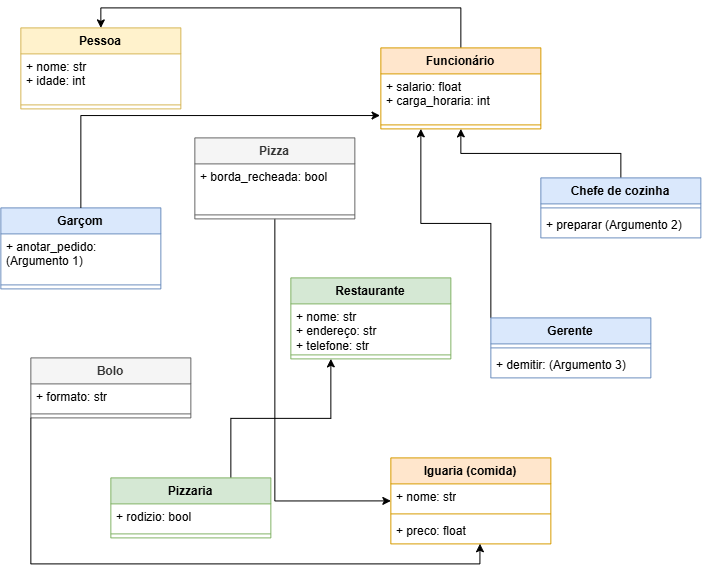

The diagram above was exported from draw.io. Its source (the exported page's mxGraphModel, read from the mxfile embedded in the PNG):
<mxGraphModel dx="1002" dy="1760" grid="1" gridSize="10" guides="1" tooltips="1" connect="1" arrows="1" fold="1" page="1" pageScale="1" pageWidth="827" pageHeight="1169" math="0" shadow="0">
  <root>
    <mxCell id="0" />
    <mxCell id="1" parent="0" />
    <mxCell id="NorQRheHMm_X00cTdX8P-1" parent="1" style="swimlane;fontStyle=1;align=center;verticalAlign=top;childLayout=stackLayout;horizontal=1;startSize=26;horizontalStack=0;resizeParent=1;resizeParentMax=0;resizeLast=0;collapsible=1;marginBottom=0;whiteSpace=wrap;html=1;fillColor=#fff2cc;strokeColor=#d6b656;" value="Pessoa" vertex="1">
      <mxGeometry height="81" width="160" x="80" y="-1090" as="geometry" />
    </mxCell>
    <mxCell id="NorQRheHMm_X00cTdX8P-2" parent="NorQRheHMm_X00cTdX8P-1" style="text;strokeColor=none;fillColor=none;align=left;verticalAlign=top;spacingLeft=4;spacingRight=4;overflow=hidden;rotatable=0;points=[[0,0.5],[1,0.5]];portConstraint=eastwest;whiteSpace=wrap;html=1;" value="+ nome: str&amp;nbsp;&lt;div&gt;+ idade: int&lt;/div&gt;" vertex="1">
      <mxGeometry height="47" width="160" y="26" as="geometry" />
    </mxCell>
    <mxCell id="NorQRheHMm_X00cTdX8P-3" parent="NorQRheHMm_X00cTdX8P-1" style="line;strokeWidth=1;fillColor=none;align=left;verticalAlign=middle;spacingTop=-1;spacingLeft=3;spacingRight=3;rotatable=0;labelPosition=right;points=[];portConstraint=eastwest;strokeColor=inherit;" value="" vertex="1">
      <mxGeometry height="8" width="160" y="73" as="geometry" />
    </mxCell>
    <mxCell id="NorQRheHMm_X00cTdX8P-46" edge="1" parent="1" source="NorQRheHMm_X00cTdX8P-9" style="edgeStyle=orthogonalEdgeStyle;rounded=0;orthogonalLoop=1;jettySize=auto;html=1;exitX=0.5;exitY=0;exitDx=0;exitDy=0;entryX=0.5;entryY=0;entryDx=0;entryDy=0;" target="NorQRheHMm_X00cTdX8P-1">
      <mxGeometry relative="1" as="geometry" />
    </mxCell>
    <mxCell id="NorQRheHMm_X00cTdX8P-9" parent="1" style="swimlane;fontStyle=1;align=center;verticalAlign=top;childLayout=stackLayout;horizontal=1;startSize=26;horizontalStack=0;resizeParent=1;resizeParentMax=0;resizeLast=0;collapsible=1;marginBottom=0;whiteSpace=wrap;html=1;fillColor=#ffe6cc;strokeColor=#d79b00;" value="Funcionário" vertex="1">
      <mxGeometry height="81" width="160" x="440" y="-1070" as="geometry" />
    </mxCell>
    <mxCell id="NorQRheHMm_X00cTdX8P-10" parent="NorQRheHMm_X00cTdX8P-9" style="text;strokeColor=none;fillColor=none;align=left;verticalAlign=top;spacingLeft=4;spacingRight=4;overflow=hidden;rotatable=0;points=[[0,0.5],[1,0.5]];portConstraint=eastwest;whiteSpace=wrap;html=1;" value="+ salario: float&amp;nbsp;&lt;div&gt;+ carga_horaria: int&lt;/div&gt;" vertex="1">
      <mxGeometry height="47" width="160" y="26" as="geometry" />
    </mxCell>
    <mxCell id="NorQRheHMm_X00cTdX8P-11" parent="NorQRheHMm_X00cTdX8P-9" style="line;strokeWidth=1;fillColor=none;align=left;verticalAlign=middle;spacingTop=-1;spacingLeft=3;spacingRight=3;rotatable=0;labelPosition=right;points=[];portConstraint=eastwest;strokeColor=inherit;" value="" vertex="1">
      <mxGeometry height="8" width="160" y="73" as="geometry" />
    </mxCell>
    <mxCell id="NorQRheHMm_X00cTdX8P-54" edge="1" parent="1" source="NorQRheHMm_X00cTdX8P-12" style="edgeStyle=orthogonalEdgeStyle;rounded=0;orthogonalLoop=1;jettySize=auto;html=1;exitX=0.5;exitY=1;exitDx=0;exitDy=0;entryX=0;entryY=0.5;entryDx=0;entryDy=0;" target="NorQRheHMm_X00cTdX8P-32">
      <mxGeometry relative="1" as="geometry" />
    </mxCell>
    <mxCell id="NorQRheHMm_X00cTdX8P-12" parent="1" style="swimlane;fontStyle=1;align=center;verticalAlign=top;childLayout=stackLayout;horizontal=1;startSize=26;horizontalStack=0;resizeParent=1;resizeParentMax=0;resizeLast=0;collapsible=1;marginBottom=0;whiteSpace=wrap;html=1;fillColor=#f5f5f5;fontColor=#333333;strokeColor=#666666;" value="Pizza" vertex="1">
      <mxGeometry height="81" width="160" x="254" y="-980" as="geometry" />
    </mxCell>
    <mxCell id="NorQRheHMm_X00cTdX8P-13" parent="NorQRheHMm_X00cTdX8P-12" style="text;strokeColor=none;fillColor=none;align=left;verticalAlign=top;spacingLeft=4;spacingRight=4;overflow=hidden;rotatable=0;points=[[0,0.5],[1,0.5]];portConstraint=eastwest;whiteSpace=wrap;html=1;" value="+ borda_recheada: bool" vertex="1">
      <mxGeometry height="47" width="160" y="26" as="geometry" />
    </mxCell>
    <mxCell id="NorQRheHMm_X00cTdX8P-14" parent="NorQRheHMm_X00cTdX8P-12" style="line;strokeWidth=1;fillColor=none;align=left;verticalAlign=middle;spacingTop=-1;spacingLeft=3;spacingRight=3;rotatable=0;labelPosition=right;points=[];portConstraint=eastwest;strokeColor=inherit;" value="" vertex="1">
      <mxGeometry height="8" width="160" y="73" as="geometry" />
    </mxCell>
    <mxCell id="NorQRheHMm_X00cTdX8P-49" edge="1" parent="1" source="NorQRheHMm_X00cTdX8P-16" style="edgeStyle=orthogonalEdgeStyle;rounded=0;orthogonalLoop=1;jettySize=auto;html=1;exitX=0.5;exitY=0;exitDx=0;exitDy=0;entryX=0.5;entryY=1;entryDx=0;entryDy=0;" target="NorQRheHMm_X00cTdX8P-9">
      <mxGeometry relative="1" as="geometry" />
    </mxCell>
    <mxCell id="NorQRheHMm_X00cTdX8P-16" parent="1" style="swimlane;fontStyle=1;align=center;verticalAlign=top;childLayout=stackLayout;horizontal=1;startSize=26;horizontalStack=0;resizeParent=1;resizeParentMax=0;resizeLast=0;collapsible=1;marginBottom=0;whiteSpace=wrap;html=1;fillColor=#dae8fc;strokeColor=#6c8ebf;" value="Chefe de cozinha" vertex="1">
      <mxGeometry height="60" width="160" x="600" y="-940" as="geometry" />
    </mxCell>
    <mxCell id="NorQRheHMm_X00cTdX8P-18" parent="NorQRheHMm_X00cTdX8P-16" style="line;strokeWidth=1;fillColor=none;align=left;verticalAlign=middle;spacingTop=-1;spacingLeft=3;spacingRight=3;rotatable=0;labelPosition=right;points=[];portConstraint=eastwest;strokeColor=inherit;" value="" vertex="1">
      <mxGeometry height="8" width="160" y="26" as="geometry" />
    </mxCell>
    <mxCell id="NorQRheHMm_X00cTdX8P-19" parent="NorQRheHMm_X00cTdX8P-16" style="text;strokeColor=none;fillColor=none;align=left;verticalAlign=top;spacingLeft=4;spacingRight=4;overflow=hidden;rotatable=0;points=[[0,0.5],[1,0.5]];portConstraint=eastwest;whiteSpace=wrap;html=1;" value="+ preparar (Argumento 2)" vertex="1">
      <mxGeometry height="26" width="160" y="34" as="geometry" />
    </mxCell>
    <mxCell id="NorQRheHMm_X00cTdX8P-50" edge="1" parent="1" source="NorQRheHMm_X00cTdX8P-20" style="edgeStyle=orthogonalEdgeStyle;rounded=0;orthogonalLoop=1;jettySize=auto;html=1;exitX=0;exitY=0;exitDx=0;exitDy=0;entryX=0.25;entryY=1;entryDx=0;entryDy=0;" target="NorQRheHMm_X00cTdX8P-9">
      <mxGeometry relative="1" as="geometry" />
    </mxCell>
    <mxCell id="NorQRheHMm_X00cTdX8P-20" parent="1" style="swimlane;fontStyle=1;align=center;verticalAlign=top;childLayout=stackLayout;horizontal=1;startSize=26;horizontalStack=0;resizeParent=1;resizeParentMax=0;resizeLast=0;collapsible=1;marginBottom=0;whiteSpace=wrap;html=1;fillColor=#dae8fc;strokeColor=#6c8ebf;" value="Gerente" vertex="1">
      <mxGeometry height="60" width="160" x="550" y="-800" as="geometry" />
    </mxCell>
    <mxCell id="NorQRheHMm_X00cTdX8P-22" parent="NorQRheHMm_X00cTdX8P-20" style="line;strokeWidth=1;fillColor=none;align=left;verticalAlign=middle;spacingTop=-1;spacingLeft=3;spacingRight=3;rotatable=0;labelPosition=right;points=[];portConstraint=eastwest;strokeColor=inherit;" value="" vertex="1">
      <mxGeometry height="8" width="160" y="26" as="geometry" />
    </mxCell>
    <mxCell id="NorQRheHMm_X00cTdX8P-23" parent="NorQRheHMm_X00cTdX8P-20" style="text;strokeColor=none;fillColor=none;align=left;verticalAlign=top;spacingLeft=4;spacingRight=4;overflow=hidden;rotatable=0;points=[[0,0.5],[1,0.5]];portConstraint=eastwest;whiteSpace=wrap;html=1;" value="+ demitir: (Argumento 3)" vertex="1">
      <mxGeometry height="26" width="160" y="34" as="geometry" />
    </mxCell>
    <mxCell id="NorQRheHMm_X00cTdX8P-24" parent="1" style="swimlane;fontStyle=1;align=center;verticalAlign=top;childLayout=stackLayout;horizontal=1;startSize=26;horizontalStack=0;resizeParent=1;resizeParentMax=0;resizeLast=0;collapsible=1;marginBottom=0;whiteSpace=wrap;html=1;fillColor=#d5e8d4;strokeColor=#82b366;" value="Restaurante" vertex="1">
      <mxGeometry height="81" width="160" x="350" y="-840" as="geometry" />
    </mxCell>
    <mxCell id="NorQRheHMm_X00cTdX8P-25" parent="NorQRheHMm_X00cTdX8P-24" style="text;strokeColor=none;fillColor=none;align=left;verticalAlign=top;spacingLeft=4;spacingRight=4;overflow=hidden;rotatable=0;points=[[0,0.5],[1,0.5]];portConstraint=eastwest;whiteSpace=wrap;html=1;" value="+ nome: str&lt;div&gt;+ endereço: str&amp;nbsp;&lt;/div&gt;&lt;div&gt;+ telefone: str&lt;/div&gt;" vertex="1">
      <mxGeometry height="47" width="160" y="26" as="geometry" />
    </mxCell>
    <mxCell id="NorQRheHMm_X00cTdX8P-26" parent="NorQRheHMm_X00cTdX8P-24" style="line;strokeWidth=1;fillColor=none;align=left;verticalAlign=middle;spacingTop=-1;spacingLeft=3;spacingRight=3;rotatable=0;labelPosition=right;points=[];portConstraint=eastwest;strokeColor=inherit;" value="" vertex="1">
      <mxGeometry height="8" width="160" y="73" as="geometry" />
    </mxCell>
    <mxCell id="NorQRheHMm_X00cTdX8P-28" parent="1" style="swimlane;fontStyle=1;align=center;verticalAlign=top;childLayout=stackLayout;horizontal=1;startSize=26;horizontalStack=0;resizeParent=1;resizeParentMax=0;resizeLast=0;collapsible=1;marginBottom=0;whiteSpace=wrap;html=1;fillColor=#dae8fc;strokeColor=#6c8ebf;" value="Garçom" vertex="1">
      <mxGeometry height="81" width="160" x="60" y="-910" as="geometry" />
    </mxCell>
    <mxCell id="NorQRheHMm_X00cTdX8P-29" parent="NorQRheHMm_X00cTdX8P-28" style="text;strokeColor=none;fillColor=none;align=left;verticalAlign=top;spacingLeft=4;spacingRight=4;overflow=hidden;rotatable=0;points=[[0,0.5],[1,0.5]];portConstraint=eastwest;whiteSpace=wrap;html=1;" value="+ anotar_pedido: (Argumento 1)" vertex="1">
      <mxGeometry height="47" width="160" y="26" as="geometry" />
    </mxCell>
    <mxCell id="NorQRheHMm_X00cTdX8P-30" parent="NorQRheHMm_X00cTdX8P-28" style="line;strokeWidth=1;fillColor=none;align=left;verticalAlign=middle;spacingTop=-1;spacingLeft=3;spacingRight=3;rotatable=0;labelPosition=right;points=[];portConstraint=eastwest;strokeColor=inherit;" value="" vertex="1">
      <mxGeometry height="8" width="160" y="73" as="geometry" />
    </mxCell>
    <mxCell id="NorQRheHMm_X00cTdX8P-32" parent="1" style="swimlane;fontStyle=1;align=center;verticalAlign=top;childLayout=stackLayout;horizontal=1;startSize=26;horizontalStack=0;resizeParent=1;resizeParentMax=0;resizeLast=0;collapsible=1;marginBottom=0;whiteSpace=wrap;html=1;fillColor=#ffe6cc;strokeColor=#d79b00;" value="Iguaria (comida)" vertex="1">
      <mxGeometry height="86" width="160" x="450" y="-660" as="geometry" />
    </mxCell>
    <mxCell id="NorQRheHMm_X00cTdX8P-33" parent="NorQRheHMm_X00cTdX8P-32" style="text;strokeColor=none;fillColor=none;align=left;verticalAlign=top;spacingLeft=4;spacingRight=4;overflow=hidden;rotatable=0;points=[[0,0.5],[1,0.5]];portConstraint=eastwest;whiteSpace=wrap;html=1;" value="+ nome: str" vertex="1">
      <mxGeometry height="26" width="160" y="26" as="geometry" />
    </mxCell>
    <mxCell id="NorQRheHMm_X00cTdX8P-34" parent="NorQRheHMm_X00cTdX8P-32" style="line;strokeWidth=1;fillColor=none;align=left;verticalAlign=middle;spacingTop=-1;spacingLeft=3;spacingRight=3;rotatable=0;labelPosition=right;points=[];portConstraint=eastwest;strokeColor=inherit;" value="" vertex="1">
      <mxGeometry height="8" width="160" y="52" as="geometry" />
    </mxCell>
    <mxCell id="NorQRheHMm_X00cTdX8P-35" parent="NorQRheHMm_X00cTdX8P-32" style="text;strokeColor=none;fillColor=none;align=left;verticalAlign=top;spacingLeft=4;spacingRight=4;overflow=hidden;rotatable=0;points=[[0,0.5],[1,0.5]];portConstraint=eastwest;whiteSpace=wrap;html=1;" value="+ preco: float" vertex="1">
      <mxGeometry height="26" width="160" y="60" as="geometry" />
    </mxCell>
    <mxCell id="NorQRheHMm_X00cTdX8P-52" edge="1" parent="1" source="NorQRheHMm_X00cTdX8P-36" style="edgeStyle=orthogonalEdgeStyle;rounded=0;orthogonalLoop=1;jettySize=auto;html=1;exitX=0.75;exitY=0;exitDx=0;exitDy=0;entryX=0.25;entryY=1;entryDx=0;entryDy=0;" target="NorQRheHMm_X00cTdX8P-24">
      <mxGeometry relative="1" as="geometry" />
    </mxCell>
    <mxCell id="NorQRheHMm_X00cTdX8P-36" parent="1" style="swimlane;fontStyle=1;align=center;verticalAlign=top;childLayout=stackLayout;horizontal=1;startSize=26;horizontalStack=0;resizeParent=1;resizeParentMax=0;resizeLast=0;collapsible=1;marginBottom=0;whiteSpace=wrap;html=1;fillColor=#d5e8d4;strokeColor=#82b366;" value="Pizzaria" vertex="1">
      <mxGeometry height="60" width="160" x="170" y="-640" as="geometry" />
    </mxCell>
    <mxCell id="NorQRheHMm_X00cTdX8P-37" parent="NorQRheHMm_X00cTdX8P-36" style="text;strokeColor=none;fillColor=none;align=left;verticalAlign=top;spacingLeft=4;spacingRight=4;overflow=hidden;rotatable=0;points=[[0,0.5],[1,0.5]];portConstraint=eastwest;whiteSpace=wrap;html=1;" value="+ rodizio: bool&amp;nbsp;" vertex="1">
      <mxGeometry height="26" width="160" y="26" as="geometry" />
    </mxCell>
    <mxCell id="NorQRheHMm_X00cTdX8P-38" parent="NorQRheHMm_X00cTdX8P-36" style="line;strokeWidth=1;fillColor=none;align=left;verticalAlign=middle;spacingTop=-1;spacingLeft=3;spacingRight=3;rotatable=0;labelPosition=right;points=[];portConstraint=eastwest;strokeColor=inherit;" value="" vertex="1">
      <mxGeometry height="8" width="160" y="52" as="geometry" />
    </mxCell>
    <mxCell id="NorQRheHMm_X00cTdX8P-40" parent="1" style="swimlane;fontStyle=1;align=center;verticalAlign=top;childLayout=stackLayout;horizontal=1;startSize=26;horizontalStack=0;resizeParent=1;resizeParentMax=0;resizeLast=0;collapsible=1;marginBottom=0;whiteSpace=wrap;html=1;fillColor=#f5f5f5;fontColor=#333333;strokeColor=#666666;" value="Bolo" vertex="1">
      <mxGeometry height="60" width="160" x="90" y="-760" as="geometry" />
    </mxCell>
    <mxCell id="NorQRheHMm_X00cTdX8P-41" parent="NorQRheHMm_X00cTdX8P-40" style="text;strokeColor=none;fillColor=none;align=left;verticalAlign=top;spacingLeft=4;spacingRight=4;overflow=hidden;rotatable=0;points=[[0,0.5],[1,0.5]];portConstraint=eastwest;whiteSpace=wrap;html=1;" value="+ formato: str" vertex="1">
      <mxGeometry height="26" width="160" y="26" as="geometry" />
    </mxCell>
    <mxCell id="NorQRheHMm_X00cTdX8P-42" parent="NorQRheHMm_X00cTdX8P-40" style="line;strokeWidth=1;fillColor=none;align=left;verticalAlign=middle;spacingTop=-1;spacingLeft=3;spacingRight=3;rotatable=0;labelPosition=right;points=[];portConstraint=eastwest;strokeColor=inherit;" value="" vertex="1">
      <mxGeometry height="8" width="160" y="52" as="geometry" />
    </mxCell>
    <mxCell id="NorQRheHMm_X00cTdX8P-48" edge="1" parent="1" source="NorQRheHMm_X00cTdX8P-28" style="edgeStyle=orthogonalEdgeStyle;rounded=0;orthogonalLoop=1;jettySize=auto;html=1;exitX=0.5;exitY=0;exitDx=0;exitDy=0;entryX=-0.005;entryY=0.886;entryDx=0;entryDy=0;entryPerimeter=0;" target="NorQRheHMm_X00cTdX8P-10">
      <mxGeometry relative="1" as="geometry" />
    </mxCell>
    <mxCell id="NorQRheHMm_X00cTdX8P-53" edge="1" parent="1" source="NorQRheHMm_X00cTdX8P-40" style="edgeStyle=orthogonalEdgeStyle;rounded=0;orthogonalLoop=1;jettySize=auto;html=1;exitX=0;exitY=1;exitDx=0;exitDy=0;entryX=0.557;entryY=0.995;entryDx=0;entryDy=0;entryPerimeter=0;" target="NorQRheHMm_X00cTdX8P-35">
      <mxGeometry relative="1" as="geometry" />
    </mxCell>
  </root>
</mxGraphModel>